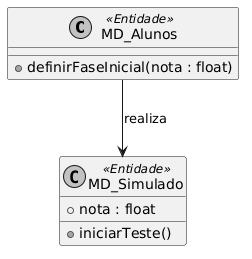

The diagram above was rendered by PlantUML. Its source (embedded in the PNG):
@startuml
skinparam monochrome true
class MD_Alunos <<Entidade>> {
    +definirFaseInicial(nota : float)
}
class MD_Simulado <<Entidade>> {
    +nota : float
    +iniciarTeste()
}
MD_Alunos --> MD_Simulado : realiza
@enduml